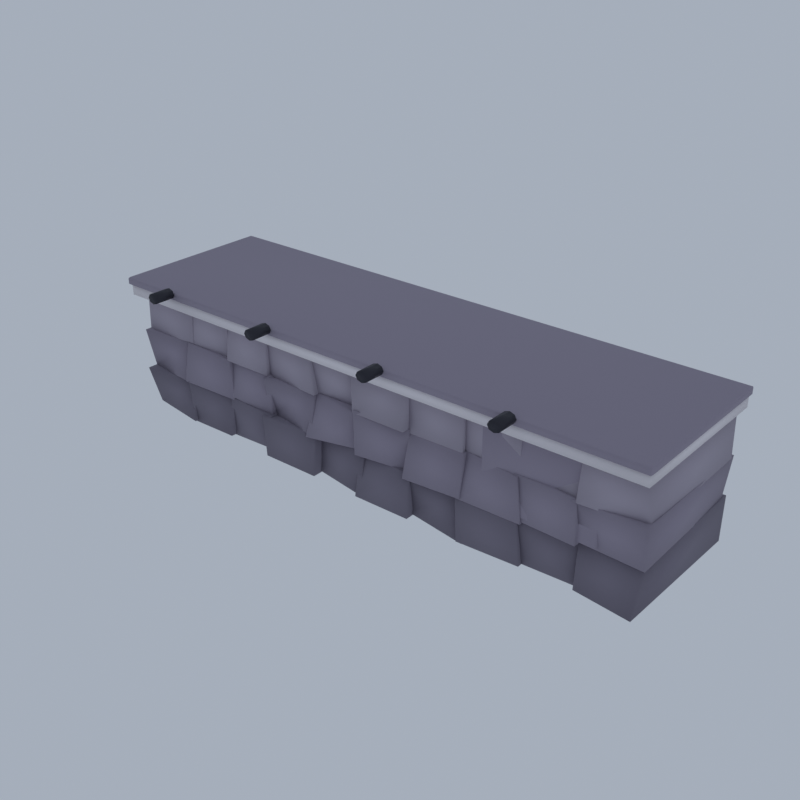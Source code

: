# Source: CP18_01_quay_wall_01.blend  (saved by Blender 5.2.45; exported with 4.5.12 LTS)
import bpy
from mathutils import Matrix  # noqa: F401  (used for matrix-valued properties, if any)

bpy.ops.wm.read_factory_settings(use_empty=True)
scene = bpy.context.scene
scene.name = 'Scene'

# ---- collections
col_collection = bpy.data.collections.new('Collection'); scene.collection.children.link(col_collection)

# ---- materials (node trees are filled in below, after node groups)
mat_vd_f_stone_d_slate = bpy.data.materials.new('vd_f_stone_d|Slate')
mat_vd_f_stone_d_slate.diffuse_color = (0.212, 0.1905, 0.2428, 1.0)
mat_vd_stone_slate = bpy.data.materials.new('vd_stone|Slate')
mat_vd_stone_slate.diffuse_color = (0.3112, 0.2758, 0.3489, 1.0)
mat_vd_f_stone_l_slate = bpy.data.materials.new('vd_f_stone_l|Slate')
mat_vd_f_stone_l_slate.diffuse_color = (0.3993, 0.3587, 0.4313, 1.0)
mat_vd_trim_limestone = bpy.data.materials.new('vd_trim|Limestone')
mat_vd_trim_limestone.diffuse_color = (0.8122, 0.7667, 0.7969, 1.0)
mat_vd_f_coping_slate = bpy.data.materials.new('vd_f_coping|Slate')
mat_vd_f_coping_slate.diffuse_color = (0.3112, 0.2758, 0.3489, 1.0)
mat_vd_iron_metal = bpy.data.materials.new('vd_iron|Metal')
mat_vd_iron_metal.diffuse_color = (0.03847, 0.03847, 0.05112, 1.0)

# ---- material node trees
mat_vd_f_stone_d_slate.use_nodes = True; mat_vd_f_stone_d_slate.node_tree.nodes.clear()
_N = mat_vd_f_stone_d_slate.node_tree.nodes; _L = mat_vd_f_stone_d_slate.node_tree.links
n0 = _N.new('ShaderNodeBsdfPrincipled'); n0.name = 'Principled BSDF'; n0.location = (-200, 100)
n0.inputs[0].default_value = (0.212, 0.1905, 0.2428, 1.0)
n0.inputs[2].default_value = 0.93
n0.inputs[10].default_value = 0.005
n1 = _N.new('ShaderNodeOutputMaterial'); n1.name = 'Material Output'; n1.location = (200, 100)
_L.new(n0.outputs[0], n1.inputs[0])
n1.is_active_output = True
mat_vd_stone_slate.use_nodes = True; mat_vd_stone_slate.node_tree.nodes.clear()
_N = mat_vd_stone_slate.node_tree.nodes; _L = mat_vd_stone_slate.node_tree.links
n0 = _N.new('ShaderNodeBsdfPrincipled'); n0.name = 'Principled BSDF'; n0.location = (-200, 100)
n0.inputs[0].default_value = (0.3112, 0.2758, 0.3489, 1.0)
n0.inputs[2].default_value = 0.92
n0.inputs[10].default_value = 0.005
n1 = _N.new('ShaderNodeOutputMaterial'); n1.name = 'Material Output'; n1.location = (200, 100)
_L.new(n0.outputs[0], n1.inputs[0])
n1.is_active_output = True
mat_vd_f_stone_l_slate.use_nodes = True; mat_vd_f_stone_l_slate.node_tree.nodes.clear()
_N = mat_vd_f_stone_l_slate.node_tree.nodes; _L = mat_vd_f_stone_l_slate.node_tree.links
n0 = _N.new('ShaderNodeBsdfPrincipled'); n0.name = 'Principled BSDF'; n0.location = (-200, 100)
n0.inputs[0].default_value = (0.3993, 0.3587, 0.4313, 1.0)
n0.inputs[2].default_value = 0.92
n0.inputs[10].default_value = 0.005
n1 = _N.new('ShaderNodeOutputMaterial'); n1.name = 'Material Output'; n1.location = (200, 100)
_L.new(n0.outputs[0], n1.inputs[0])
n1.is_active_output = True
mat_vd_trim_limestone.use_nodes = True; mat_vd_trim_limestone.node_tree.nodes.clear()
_N = mat_vd_trim_limestone.node_tree.nodes; _L = mat_vd_trim_limestone.node_tree.links
n0 = _N.new('ShaderNodeBsdfPrincipled'); n0.name = 'Principled BSDF'; n0.location = (-200, 100)
n0.inputs[0].default_value = (0.8122, 0.7667, 0.7969, 1.0)
n0.inputs[2].default_value = 0.88
n0.inputs[10].default_value = 0.005
n1 = _N.new('ShaderNodeOutputMaterial'); n1.name = 'Material Output'; n1.location = (200, 100)
_L.new(n0.outputs[0], n1.inputs[0])
n1.is_active_output = True
mat_vd_f_coping_slate.use_nodes = True; mat_vd_f_coping_slate.node_tree.nodes.clear()
_N = mat_vd_f_coping_slate.node_tree.nodes; _L = mat_vd_f_coping_slate.node_tree.links
n0 = _N.new('ShaderNodeBsdfPrincipled'); n0.name = 'Principled BSDF'; n0.location = (-200, 100)
n0.inputs[0].default_value = (0.3112, 0.2758, 0.3489, 1.0)
n0.inputs[2].default_value = 0.9
n0.inputs[10].default_value = 0.005
n1 = _N.new('ShaderNodeOutputMaterial'); n1.name = 'Material Output'; n1.location = (200, 100)
_L.new(n0.outputs[0], n1.inputs[0])
n1.is_active_output = True
mat_vd_iron_metal.use_nodes = True; mat_vd_iron_metal.node_tree.nodes.clear()
_N = mat_vd_iron_metal.node_tree.nodes; _L = mat_vd_iron_metal.node_tree.links
n0 = _N.new('ShaderNodeBsdfPrincipled'); n0.name = 'Principled BSDF'; n0.location = (-200, 100)
n0.inputs[0].default_value = (0.03847, 0.03847, 0.05112, 1.0)
n0.inputs[1].default_value = 0.6
n0.inputs[2].default_value = 0.6
n0.inputs[10].default_value = 0.005
n1 = _N.new('ShaderNodeOutputMaterial'); n1.name = 'Material Output'; n1.location = (200, 100)
_L.new(n0.outputs[0], n1.inputs[0])
n1.is_active_output = True

# ---- world
world_world = bpy.data.worlds.new('World'); scene.world = world_world
world_world.use_nodes = True; world_world.node_tree.nodes.clear()
_N = world_world.node_tree.nodes; _L = world_world.node_tree.links
n0 = _N.new('ShaderNodeOutputWorld'); n0.name = 'World Output'; n0.location = (200, 100)
n1 = _N.new('ShaderNodeBackground'); n1.name = 'Background'; n1.location = (-200, 100)
n1.inputs[0].default_value = (0.42, 0.47, 0.55, 1.0)
n1.inputs[1].default_value = 0.9
_L.new(n1.outputs[0], n0.inputs[0])
n0.is_active_output = True
world_world.color = (0.05088, 0.05088, 0.05088)
world_world.sun_shadow_jitter_overblur = 0.0

# ---- meshes
me_quay_wall = bpy.data.meshes.new('quay_wall')
me_quay_wall.from_pydata([(-15.2, -2.702, 0.07354), (-11.8, -3.202, 0.09209), (-11.78, 4.401, 0.196), (-15.12, 3.874, 0.121), (-15.23, -3.354, 2.35), (-11.86, -2.903, 2.401), (-11.86, 4.048, 2.502), (-15.11, 4.148, 2.35), (-12.01, -3.026, 0.008852), (-8.912, -3.189, 0.1984), (-8.96, 3.934, 0.00496), (-12.16, 4.355, 0.07638), (-12.02, -3.217, 2.41), (-8.833, -2.797, 2.334), (-8.912, 4.111, 2.395), (-12.14, 4.363, 2.512), (-9.251, -2.847, 0.1238), (-5.942, -2.72, 0.1466), (-5.803, 3.861, 0.1793), (-9.175, 4.012, 0.09958), (-9.028, -2.912, 2.358), (-5.765, -3.205, 2.458), (-5.756, 4.206, 2.31), (-9.226, 4.251, 2.34), (-6.141, -3.29, 0.07867), (-2.827, -3.281, 0.09987), (-3.025, 3.993, 0.007508), (-6.036, 4.063, 0.04017), (-6.246, -3.351, 2.374), (-2.748, -3.16, 2.449), (-2.821, 3.751, 2.506), (-6.09, 4.034, 2.324), (-3.186, -2.71, 0.1708), (0.26, -3.26, 0.1769), (0.2115, 4.164, 0.1073), (-3.121, 3.838, 0.2086), (-3.006, -2.703, 2.322), (0.2181, -2.948, 2.356), (0.0779, 4.345, 2.32), (-3.129, 4.078, 2.367), (-0.02754, -3.348, 0.08789), (3.175, -3.335, 0.1098), (3.061, 4.307, 0.05697), (-0.2092, 4.212, 0.0452), (-0.2091, -2.737, 2.415), (3.232, -3.203, 2.426), (3.209, 3.813, 2.51), (-0.2015, 3.974, 2.52), (2.846, -2.914, 0.2189), (6.25, -3.208, 0.0), (6.133, 3.762, 0.1964), (2.974, 3.908, 0.005335), (2.942, -3.243, 2.358), (6.028, -2.71, 2.312), (6.132, 4.428, 2.293), (2.905, 4.275, 2.413), (5.974, -3.249, 0.03824), (9.243, -3.019, 0.01191), (9.081, 3.848, 0.04476), (5.986, 3.821, 0.1577), (5.807, -3.158, 2.319), (9.037, -3.053, 2.308), (9.029, 3.933, 2.313), (5.95, 3.844, 2.399), (8.909, -2.816, 0.05051), (12.11, -2.717, 0.09232), (12.1, 3.958, 0.183), (8.892, 4.102, 0.1244), (9.004, -2.982, 2.468), (12.12, -2.681, 2.38), (12.24, 4.218, 2.348), (8.829, 3.786, 2.503), (12.01, -3.021, 0.09285), (14.97, -3.379, 0.1061), (15.14, 4.371, 0.08469), (11.94, 4.368, 0.1232), (11.99, -2.789, 2.386), (15.02, -2.748, 2.313), (15.14, 4.413, 2.485), (11.88, 4.263, 2.384), (-15.13, -2.848, 2.33), (-11.97, -3.258, 2.43), (-11.92, 3.989, 2.329), (-15.03, 4.093, 2.273), (-15.15, -3.333, 4.646), (-11.88, -2.79, 4.573), (-12.01, 4.376, 4.693), (-15.19, 4.125, 4.54), (-12.23, -3.261, 2.414), (-8.777, -2.928, 2.263), (-8.876, 4.232, 2.219), (-12.16, 4.232, 2.338), (-12.22, -2.888, 4.576), (-8.847, -3.015, 4.54), (-9.02, 4.033, 4.637), (-12.07, 3.852, 4.738), (-9.05, -2.936, 2.441), (-5.831, -3.063, 2.339), (-5.902, 4.391, 2.267), (-9.054, 3.988, 2.348), (-8.985, -2.793, 4.69), (-5.811, -3.066, 4.585), (-5.773, 3.999, 4.527), (-9.158, 4.03, 4.53), (-6.26, -2.761, 2.247), (-2.905, -3.317, 2.415), (-2.827, 3.899, 2.329), (-6.055, 3.832, 2.388), (-6.051, -3.322, 4.532), (-2.875, -2.957, 4.564), (-2.774, 4.107, 4.705), (-6.085, 3.822, 4.737), (-3.219, -3.361, 2.229), (0.1249, -2.812, 2.429), (-0.01028, 3.896, 2.218), (-3.238, 3.893, 2.421), (-2.964, -2.812, 4.609), (-0.02285, -3.22, 4.539), (-0.01885, 3.853, 4.567), (-3.019, 4.231, 4.675), (-0.03658, -3.313, 2.371), (3.066, -2.922, 2.402), (3.135, 4.196, 2.427), (0.0429, 4.416, 2.408), (-0.1575, -3.263, 4.721), (3.032, -2.992, 4.666), (3.024, 3.985, 4.693), (-0.08711, 4.392, 4.558), (2.903, -3.357, 2.216), (6.088, -3.253, 2.335), (6.039, 3.854, 2.31), (2.948, 4.12, 2.346), (3.004, -2.917, 4.56), (6.157, -3.003, 4.572), (5.989, 4.367, 4.535), (2.769, 4.106, 4.528), (5.803, -3.185, 2.259), (9.237, -3.077, 2.222), (8.989, 3.946, 2.417), (6.014, 4.224, 2.396), (5.806, -2.773, 4.625), (9.025, -3.176, 4.553), (8.954, 3.89, 4.71), (5.765, 4.429, 4.574), (8.932, -2.991, 2.33), (12.03, -3.19, 2.399), (11.98, 4.463, 2.44), (8.755, 3.897, 2.24), (8.778, -3.066, 4.628), (11.98, -3.222, 4.705), (12.25, 3.907, 4.546), (9.01, 4.326, 4.556), (11.89, -2.869, 2.442), (15.15, -2.962, 2.405), (15.05, 4.115, 2.335), (11.85, 3.843, 2.367), (11.74, -3.234, 4.618), (15.24, -3.24, 4.722), (15.19, 4.459, 4.535), (12.06, 4.093, 4.714), (7.1, -2.857, 2.487), (7.1, -3.036, 2.566), (7.0, -2.857, 2.566), (7.1, -3.036, 7.167), (7.1, -2.857, 7.246), (7.0, -2.857, 7.167), (7.1, 3.214, 2.487), (7.0, 3.214, 2.566), (7.1, 3.393, 2.566), (7.1, 3.214, 7.246), (7.1, 3.393, 7.167), (7.0, 3.214, 7.167), (12.9, -2.857, 2.487), (13.0, -2.857, 2.566), (12.9, -3.036, 2.566), (12.9, -2.857, 7.246), (12.9, -3.036, 7.167), (13.0, -2.857, 7.167), (12.9, 3.214, 2.487), (12.9, 3.393, 2.566), (13.0, 3.214, 2.566), (12.9, 3.214, 7.246), (13.0, 3.214, 7.167), (12.9, 3.393, 7.167), (-15.04, -3.049, 4.458), (-11.75, -2.91, 4.66), (-11.96, 4.413, 4.576), (-15.18, 4.161, 4.58), (-15.24, -2.826, 6.825), (-11.75, -2.798, 6.953), (-11.84, 3.949, 6.956), (-15.16, 4.253, 6.873), (-12.14, -2.861, 4.574), (-8.893, -2.791, 4.486), (-9.032, 4.065, 4.44), (-12.26, 3.956, 4.523), (-12.03, -2.727, 6.767), (-9.031, -3.009, 6.785), (-8.81, 3.764, 6.8), (-12.2, 4.156, 6.865), (-8.999, -3.038, 4.518), (-5.984, -3.112, 4.591), (-5.948, 4.089, 4.456), (-8.951, 4.265, 4.437), (-9.011, -2.817, 6.899), (-5.948, -3.138, 6.939), (-6.039, 4.267, 6.949), (-9.0, 4.055, 6.745), (-6.034, -2.895, 4.513), (-2.751, -3.14, 4.555), (-2.904, 4.377, 4.595), (-5.964, 4.371, 4.662), (-6.08, -3.021, 6.889), (-2.857, -3.265, 6.794), (-2.945, 4.274, 6.735), (-6.224, 3.788, 6.952), (-3.044, -2.839, 4.617), (0.2428, -2.692, 4.52), (0.186, 4.406, 4.621), (-2.958, 3.768, 4.646), (-3.076, -3.166, 6.77), (-0.00345, -3.288, 6.797), (0.2014, 4.436, 6.768), (-3.014, 4.106, 6.742), (-0.2044, -3.239, 4.536), (2.947, -3.339, 4.637), (3.094, 3.915, 4.507), (-0.2094, 3.964, 4.457), (-0.1721, -3.36, 6.754), (3.011, -2.849, 6.906), (3.248, 4.102, 6.815), (0.03886, 3.865, 6.787), (2.969, -2.955, 4.457), (6.05, -3.01, 4.562), (6.222, 4.149, 4.526), (3.001, 3.884, 4.547), (2.857, -2.922, 6.882), (6.052, -2.971, 6.811), (6.182, 4.409, 6.847), (2.811, 3.833, 6.836), (6.058, -2.812, 4.601), (8.992, -2.953, 4.521), (9.104, 4.461, 4.51), (5.92, 4.231, 4.554), (5.797, -2.834, 6.815), (9.166, -3.152, 6.927), (9.194, 3.939, 6.858), (5.987, 3.827, 6.941), (8.952, -2.843, 4.612), (12.16, -3.185, 4.642), (12.02, 4.16, 4.5), (8.898, 4.24, 4.483), (9.009, -2.719, 6.89), (12.05, -2.826, 6.819), (11.97, 4.115, 6.76), (9.043, 3.92, 6.84), (12.0, -3.343, 4.584), (15.19, -2.931, 4.438), (15.22, 4.138, 4.496), (12.04, 4.242, 4.637), (11.99, -2.982, 6.816), (15.08, -3.347, 6.788), (15.18, 4.077, 6.799), (11.86, 4.181, 6.847), (-15.3, -3.75, 6.77), (15.3, -3.75, 6.77), (15.3, 4.821, 6.77), (-15.3, 4.821, 6.77), (-15.3, -3.75, 7.405), (15.3, -3.75, 7.405), (15.3, 4.821, 7.405), (-15.3, 4.821, 7.405), (6.7, -3.571, 7.246), (13.3, -3.571, 7.246), (13.3, 3.929, 7.246), (6.7, 3.929, 7.246), (6.7, -3.571, 7.722), (13.3, -3.571, 7.722), (13.3, 3.929, 7.722), (6.7, 3.929, 7.722), (-15.34, -3.821, 7.365), (-15.34, -3.929, 7.413), (-15.4, -3.821, 7.413), (-15.34, -3.929, 7.714), (-15.34, -3.821, 7.762), (-15.4, -3.821, 7.714), (-15.34, 4.893, 7.365), (-15.4, 4.893, 7.413), (-15.34, 5.0, 7.413), (-15.34, 4.893, 7.762), (-15.34, 5.0, 7.714), (-15.4, 4.893, 7.714), (15.34, -3.821, 7.365), (15.4, -3.821, 7.413), (15.34, -3.929, 7.413), (15.34, -3.821, 7.762), (15.34, -3.929, 7.714), (15.4, -3.821, 7.714), (15.34, 4.893, 7.365), (15.34, 5.0, 7.413), (15.4, 4.893, 7.413), (15.34, 4.893, 7.762), (15.4, 4.893, 7.714), (15.34, 5.0, 7.714), (-11.65, -3.929, 7.722), (-11.65, -5.0, 7.722), (-11.75, -3.929, 7.919), (-11.75, -5.0, 7.919), (-12.0, -3.929, 8.0), (-12.0, -5.0, 8.0), (-12.25, -3.929, 7.919), (-12.25, -5.0, 7.919), (-12.35, -3.929, 7.722), (-12.35, -5.0, 7.722), (-12.25, -3.929, 7.526), (-12.25, -5.0, 7.526), (-12.0, -3.929, 7.445), (-12.0, -5.0, 7.445), (-11.75, -3.929, 7.526), (-11.75, -5.0, 7.526), (-4.65, -3.929, 7.722), (-4.65, -5.0, 7.722), (-4.753, -3.929, 7.919), (-4.753, -5.0, 7.919), (-5.0, -3.929, 8.0), (-5.0, -5.0, 8.0), (-5.247, -3.929, 7.919), (-5.247, -5.0, 7.919), (-5.35, -3.929, 7.722), (-5.35, -5.0, 7.722), (-5.247, -3.929, 7.526), (-5.247, -5.0, 7.526), (-5.0, -3.929, 7.445), (-5.0, -5.0, 7.445), (-4.753, -3.929, 7.526), (-4.753, -5.0, 7.526), (2.35, -3.929, 7.722), (2.35, -5.0, 7.722), (2.247, -3.929, 7.919), (2.247, -5.0, 7.919), (2.0, -3.929, 8.0), (2.0, -5.0, 8.0), (1.753, -3.929, 7.919), (1.753, -5.0, 7.919), (1.65, -3.929, 7.722), (1.65, -5.0, 7.722), (1.753, -3.929, 7.526), (1.753, -5.0, 7.526), (2.0, -3.929, 7.445), (2.0, -5.0, 7.445), (2.247, -3.929, 7.526), (2.247, -5.0, 7.526), (9.35, -3.929, 7.722), (9.35, -5.0, 7.722), (9.247, -3.929, 7.919), (9.247, -5.0, 7.919), (9.0, -3.929, 8.0), (9.0, -5.0, 8.0), (8.753, -3.929, 7.919), (8.753, -5.0, 7.919), (8.65, -3.929, 7.722), (8.65, -5.0, 7.722), (8.753, -3.929, 7.526), (8.753, -5.0, 7.526), (9.0, -3.929, 7.445), (9.0, -5.0, 7.445), (9.247, -3.929, 7.526), (9.247, -5.0, 7.526)], [], [(0, 3, 2, 1), (4, 5, 6, 7), (0, 1, 5, 4), (1, 2, 6, 5), (2, 3, 7, 6), (3, 0, 4, 7), (8, 11, 10, 9), (12, 13, 14, 15), (8, 9, 13, 12), (9, 10, 14, 13), (10, 11, 15, 14), (11, 8, 12, 15), (16, 19, 18, 17), (20, 21, 22, 23), (16, 17, 21, 20), (17, 18, 22, 21), (18, 19, 23, 22), (19, 16, 20, 23), (24, 27, 26, 25), (28, 29, 30, 31), (24, 25, 29, 28), (25, 26, 30, 29), (26, 27, 31, 30), (27, 24, 28, 31), (32, 35, 34, 33), (36, 37, 38, 39), (32, 33, 37, 36), (33, 34, 38, 37), (34, 35, 39, 38), (35, 32, 36, 39), (40, 43, 42, 41), (44, 45, 46, 47), (40, 41, 45, 44), (41, 42, 46, 45), (42, 43, 47, 46), (43, 40, 44, 47), (48, 51, 50, 49), (52, 53, 54, 55), (48, 49, 53, 52), (49, 50, 54, 53), (50, 51, 55, 54), (51, 48, 52, 55), (56, 59, 58, 57), (60, 61, 62, 63), (56, 57, 61, 60), (57, 58, 62, 61), (58, 59, 63, 62), (59, 56, 60, 63), (64, 67, 66, 65), (68, 69, 70, 71), (64, 65, 69, 68), (65, 66, 70, 69), (66, 67, 71, 70), (67, 64, 68, 71), (72, 75, 74, 73), (76, 77, 78, 79), (72, 73, 77, 76), (73, 74, 78, 77), (74, 75, 79, 78), (75, 72, 76, 79), (80, 83, 82, 81), (84, 85, 86, 87), (80, 81, 85, 84), (81, 82, 86, 85), (82, 83, 87, 86), (83, 80, 84, 87), (88, 91, 90, 89), (92, 93, 94, 95), (88, 89, 93, 92), (89, 90, 94, 93), (90, 91, 95, 94), (91, 88, 92, 95), (96, 99, 98, 97), (100, 101, 102, 103), (96, 97, 101, 100), (97, 98, 102, 101), (98, 99, 103, 102), (99, 96, 100, 103), (104, 107, 106, 105), (108, 109, 110, 111), (104, 105, 109, 108), (105, 106, 110, 109), (106, 107, 111, 110), (107, 104, 108, 111), (112, 115, 114, 113), (116, 117, 118, 119), (112, 113, 117, 116), (113, 114, 118, 117), (114, 115, 119, 118), (115, 112, 116, 119), (120, 123, 122, 121), (124, 125, 126, 127), (120, 121, 125, 124), (121, 122, 126, 125), (122, 123, 127, 126), (123, 120, 124, 127), (128, 131, 130, 129), (132, 133, 134, 135), (128, 129, 133, 132), (129, 130, 134, 133), (130, 131, 135, 134), (131, 128, 132, 135), (136, 139, 138, 137), (140, 141, 142, 143), (136, 137, 141, 140), (137, 138, 142, 141), (138, 139, 143, 142), (139, 136, 140, 143), (144, 147, 146, 145), (148, 149, 150, 151), (144, 145, 149, 148), (145, 146, 150, 149), (146, 147, 151, 150), (147, 144, 148, 151), (152, 155, 154, 153), (156, 157, 158, 159), (152, 153, 157, 156), (153, 154, 158, 157), (154, 155, 159, 158), (155, 152, 156, 159), (160, 161, 162), (163, 164, 165), (166, 167, 168), (169, 170, 171), (172, 173, 174), (175, 176, 177), (178, 179, 180), (181, 182, 183), (166, 160, 162, 167), (161, 163, 165, 162), (164, 169, 171, 165), (170, 168, 167, 171), (178, 166, 168, 179), (169, 181, 183, 170), (182, 180, 179, 183), (172, 178, 180, 173), (181, 175, 177, 182), (176, 174, 173, 177), (160, 172, 174, 161), (175, 164, 163, 176), (166, 178, 172, 160), (162, 165, 171, 167), (174, 176, 163, 161), (181, 169, 164, 175), (168, 170, 183, 179), (180, 182, 177, 173), (184, 187, 186, 185), (188, 189, 190, 191), (184, 185, 189, 188), (185, 186, 190, 189), (186, 187, 191, 190), (187, 184, 188, 191), (192, 195, 194, 193), (196, 197, 198, 199), (192, 193, 197, 196), (193, 194, 198, 197), (194, 195, 199, 198), (195, 192, 196, 199), (200, 203, 202, 201), (204, 205, 206, 207), (200, 201, 205, 204), (201, 202, 206, 205), (202, 203, 207, 206), (203, 200, 204, 207), (208, 211, 210, 209), (212, 213, 214, 215), (208, 209, 213, 212), (209, 210, 214, 213), (210, 211, 215, 214), (211, 208, 212, 215), (216, 219, 218, 217), (220, 221, 222, 223), (216, 217, 221, 220), (217, 218, 222, 221), (218, 219, 223, 222), (219, 216, 220, 223), (224, 227, 226, 225), (228, 229, 230, 231), (224, 225, 229, 228), (225, 226, 230, 229), (226, 227, 231, 230), (227, 224, 228, 231), (232, 235, 234, 233), (236, 237, 238, 239), (232, 233, 237, 236), (233, 234, 238, 237), (234, 235, 239, 238), (235, 232, 236, 239), (240, 243, 242, 241), (244, 245, 246, 247), (240, 241, 245, 244), (241, 242, 246, 245), (242, 243, 247, 246), (243, 240, 244, 247), (248, 251, 250, 249), (252, 253, 254, 255), (248, 249, 253, 252), (249, 250, 254, 253), (250, 251, 255, 254), (251, 248, 252, 255), (256, 259, 258, 257), (260, 261, 262, 263), (256, 257, 261, 260), (257, 258, 262, 261), (258, 259, 263, 262), (259, 256, 260, 263), (264, 267, 266, 265), (268, 269, 270, 271), (264, 265, 269, 268), (265, 266, 270, 269), (266, 267, 271, 270), (267, 264, 268, 271), (272, 275, 274, 273), (276, 277, 278, 279), (272, 273, 277, 276), (273, 274, 278, 277), (274, 275, 279, 278), (275, 272, 276, 279), (280, 281, 282), (283, 284, 285), (286, 287, 288), (289, 290, 291), (292, 293, 294), (295, 296, 297), (298, 299, 300), (301, 302, 303), (286, 280, 282, 287), (281, 283, 285, 282), (284, 289, 291, 285), (290, 288, 287, 291), (298, 286, 288, 299), (289, 301, 303, 290), (302, 300, 299, 303), (292, 298, 300, 293), (301, 295, 297, 302), (296, 294, 293, 297), (280, 292, 294, 281), (295, 284, 283, 296), (286, 298, 292, 280), (282, 285, 291, 287), (294, 296, 283, 281), (301, 289, 284, 295), (288, 290, 303, 299), (300, 302, 297, 293), (318, 316, 314, 312, 310, 308, 306, 304), (305, 307, 309, 311, 313, 315, 317, 319), (304, 306, 307, 305), (306, 308, 309, 307), (308, 310, 311, 309), (310, 312, 313, 311), (312, 314, 315, 313), (314, 316, 317, 315), (316, 318, 319, 317), (318, 304, 305, 319), (334, 332, 330, 328, 326, 324, 322, 320), (321, 323, 325, 327, 329, 331, 333, 335), (320, 322, 323, 321), (322, 324, 325, 323), (324, 326, 327, 325), (326, 328, 329, 327), (328, 330, 331, 329), (330, 332, 333, 331), (332, 334, 335, 333), (334, 320, 321, 335), (350, 348, 346, 344, 342, 340, 338, 336), (337, 339, 341, 343, 345, 347, 349, 351), (336, 338, 339, 337), (338, 340, 341, 339), (340, 342, 343, 341), (342, 344, 345, 343), (344, 346, 347, 345), (346, 348, 349, 347), (348, 350, 351, 349), (350, 336, 337, 351), (366, 364, 362, 360, 358, 356, 354, 352), (353, 355, 357, 359, 361, 363, 365, 367), (352, 354, 355, 353), (354, 356, 357, 355), (356, 358, 359, 357), (358, 360, 361, 359), (360, 362, 363, 361), (362, 364, 365, 363), (364, 366, 367, 365), (366, 352, 353, 367)])
me_quay_wall.polygons.foreach_set('use_smooth', [True] * 284)
me_quay_wall.polygons.foreach_set('material_index', [0, 0, 0, 0, 0, 0, 0, 0, 0, 0, 0, 0, 0, 0, 0, 0, 0, 0, 0, 0, 0, 0, 0, 0, 0, 0, 0, 0, 0, 0, 0, 0, 0, 0, 0, 0, 0, 0, 0, 0, 0, 0, 0, 0, 0, 0, 0, 0, 0, 0, 0, 0, 0, 0, 0, 0, 0, 0, 0, 0, 1, 1, 1, 1, 1, 1, 1, 1, 1, 1, 1, 1, 1, 1, 1, 1, 1, 1, 1, 1, 1, 1, 1, 1, 1, 1, 1, 1, 1, 1, 1, 1, 1, 1, 1, 1, 1, 1, 1, 1, 1, 1, 1, 1, 1, 1, 1, 1, 1, 1, 1, 1, 1, 1, 1, 1, 1, 1, 1, 1, 1, 1, 1, 1, 1, 1, 1, 1, 1, 1, 1, 1, 1, 1, 1, 1, 1, 1, 1, 1, 1, 1, 1, 1, 1, 1, 2, 2, 2, 2, 2, 2, 2, 2, 2, 2, 2, 2, 2, 2, 2, 2, 2, 2, 2, 2, 2, 2, 2, 2, 2, 2, 2, 2, 2, 2, 2, 2, 2, 2, 2, 2, 2, 2, 2, 2, 2, 2, 2, 2, 2, 2, 2, 2, 2, 2, 2, 2, 2, 2, 2, 2, 2, 2, 2, 2, 3, 3, 3, 3, 3, 3, 3, 3, 3, 3, 3, 3, 4, 4, 4, 4, 4, 4, 4, 4, 4, 4, 4, 4, 4, 4, 4, 4, 4, 4, 4, 4, 4, 4, 4, 4, 4, 4, 5, 5, 5, 5, 5, 5, 5, 5, 5, 5, 5, 5, 5, 5, 5, 5, 5, 5, 5, 5, 5, 5, 5, 5, 5, 5, 5, 5, 5, 5, 5, 5, 5, 5, 5, 5, 5, 5, 5, 5])
_k = set([(0, 1), (0, 3), (0, 4), (1, 2), (1, 5), (2, 3), (2, 6), (3, 7), (4, 5), (4, 7), (5, 6), (6, 7), (8, 9), (8, 11), (8, 12), (9, 10), (9, 13), (10, 11), (10, 14), (11, 15), (12, 13), (12, 15), (13, 14), (14, 15), (16, 17), (16, 19), (16, 20), (17, 18), (17, 21), (18, 19), (18, 22), (19, 23), (20, 21), (20, 23), (21, 22), (22, 23), (24, 25), (24, 27), (24, 28), (25, 26), (25, 29), (26, 27), (26, 30), (27, 31), (28, 29), (28, 31), (29, 30), (30, 31), (32, 33), (32, 35), (32, 36), (33, 34), (33, 37), (34, 35), (34, 38), (35, 39), (36, 37), (36, 39), (37, 38), (38, 39), (40, 41), (40, 43), (40, 44), (41, 42), (41, 45), (42, 43), (42, 46), (43, 47), (44, 45), (44, 47), (45, 46), (46, 47), (48, 49), (48, 51), (48, 52), (49, 50), (49, 53), (50, 51), (50, 54), (51, 55), (52, 53), (52, 55), (53, 54), (54, 55), (56, 57), (56, 59), (56, 60), (57, 58), (57, 61), (58, 59), (58, 62), (59, 63), (60, 61), (60, 63), (61, 62), (62, 63), (64, 65), (64, 67), (64, 68), (65, 66), (65, 69), (66, 67), (66, 70), (67, 71), (68, 69), (68, 71), (69, 70), (70, 71), (72, 73), (72, 75), (72, 76), (73, 74), (73, 77), (74, 75), (74, 78), (75, 79), (76, 77), (76, 79), (77, 78), (78, 79), (80, 81), (80, 83), (80, 84), (81, 82), (81, 85), (82, 83), (82, 86), (83, 87), (84, 85), (84, 87), (85, 86), (86, 87), (88, 89), (88, 91), (88, 92), (89, 90), (89, 93), (90, 91), (90, 94), (91, 95), (92, 93), (92, 95), (93, 94), (94, 95), (96, 97), (96, 99), (96, 100), (97, 98), (97, 101), (98, 99), (98, 102), (99, 103), (100, 101), (100, 103), (101, 102), (102, 103), (104, 105), (104, 107), (104, 108), (105, 106), (105, 109), (106, 107), (106, 110), (107, 111), (108, 109), (108, 111), (109, 110), (110, 111), (112, 113), (112, 115), (112, 116), (113, 114), (113, 117), (114, 115), (114, 118), (115, 119), (116, 117), (116, 119), (117, 118), (118, 119), (120, 121), (120, 123), (120, 124), (121, 122), (121, 125), (122, 123), (122, 126), (123, 127), (124, 125), (124, 127), (125, 126), (126, 127), (128, 129), (128, 131), (128, 132), (129, 130), (129, 133), (130, 131), (130, 134), (131, 135), (132, 133), (132, 135), (133, 134), (134, 135), (136, 137), (136, 139), (136, 140), (137, 138), (137, 141), (138, 139), (138, 142), (139, 143), (140, 141), (140, 143), (141, 142), (142, 143), (144, 145), (144, 147), (144, 148), (145, 146), (145, 149), (146, 147), (146, 150), (147, 151), (148, 149), (148, 151), (149, 150), (150, 151), (152, 153), (152, 155), (152, 156), (153, 154), (153, 157), (154, 155), (154, 158), (155, 159), (156, 157), (156, 159), (157, 158), (158, 159), (160, 161), (160, 162), (160, 166), (160, 172), (161, 162), (161, 163), (161, 174), (162, 165), (162, 167), (163, 164), (163, 165), (163, 176), (164, 165), (164, 169), (164, 175), (165, 171), (166, 167), (166, 168), (166, 178), (167, 168), (167, 171), (168, 170), (168, 179), (169, 170), (169, 171), (169, 181), (170, 171), (170, 183), (172, 173), (172, 174), (172, 178), (173, 174), (173, 177), (173, 180), (174, 176), (175, 176), (175, 177), (175, 181), (176, 177), (177, 182), (178, 179), (178, 180), (179, 180), (179, 183), (180, 182), (181, 182), (181, 183), (182, 183), (184, 185), (184, 187), (184, 188), (185, 186), (185, 189), (186, 187), (186, 190), (187, 191), (188, 189), (188, 191), (189, 190), (190, 191), (192, 193), (192, 195), (192, 196), (193, 194), (193, 197), (194, 195), (194, 198), (195, 199), (196, 197), (196, 199), (197, 198), (198, 199), (200, 201), (200, 203), (200, 204), (201, 202), (201, 205), (202, 203), (202, 206), (203, 207), (204, 205), (204, 207), (205, 206), (206, 207), (208, 209), (208, 211), (208, 212), (209, 210), (209, 213), (210, 211), (210, 214), (211, 215), (212, 213), (212, 215), (213, 214), (214, 215), (216, 217), (216, 219), (216, 220), (217, 218), (217, 221), (218, 219), (218, 222), (219, 223), (220, 221), (220, 223), (221, 222), (222, 223), (224, 225), (224, 227), (224, 228), (225, 226), (225, 229), (226, 227), (226, 230), (227, 231), (228, 229), (228, 231), (229, 230), (230, 231), (232, 233), (232, 235), (232, 236), (233, 234), (233, 237), (234, 235), (234, 238), (235, 239), (236, 237), (236, 239), (237, 238), (238, 239), (240, 241), (240, 243), (240, 244), (241, 242), (241, 245), (242, 243), (242, 246), (243, 247), (244, 245), (244, 247), (245, 246), (246, 247), (248, 249), (248, 251), (248, 252), (249, 250), (249, 253), (250, 251), (250, 254), (251, 255), (252, 253), (252, 255), (253, 254), (254, 255), (256, 257), (256, 259), (256, 260), (257, 258), (257, 261), (258, 259), (258, 262), (259, 263), (260, 261), (260, 263), (261, 262), (262, 263), (264, 265), (264, 267), (264, 268), (265, 266), (265, 269), (266, 267), (266, 270), (267, 271), (268, 269), (268, 271), (269, 270), (270, 271), (272, 273), (272, 275), (272, 276), (273, 274), (273, 277), (274, 275), (274, 278), (275, 279), (276, 277), (276, 279), (277, 278), (278, 279), (280, 281), (280, 282), (280, 286), (280, 292), (281, 282), (281, 283), (281, 294), (282, 285), (282, 287), (283, 284), (283, 285), (283, 296), (284, 285), (284, 289), (284, 295), (285, 291), (286, 287), (286, 288), (286, 298), (287, 288), (287, 291), (288, 290), (288, 299), (289, 290), (289, 291), (289, 301), (290, 291), (290, 303), (292, 293), (292, 294), (292, 298), (293, 294), (293, 297), (293, 300), (294, 296), (295, 296), (295, 297), (295, 301), (296, 297), (297, 302), (298, 299), (298, 300), (299, 300), (299, 303), (300, 302), (301, 302), (301, 303), (302, 303), (304, 305), (304, 306), (304, 318), (305, 307), (305, 319), (306, 307), (306, 308), (307, 309), (308, 309), (308, 310), (309, 311), (310, 311), (310, 312), (311, 313), (312, 313), (312, 314), (313, 315), (314, 315), (314, 316), (315, 317), (316, 317), (316, 318), (317, 319), (318, 319), (320, 321), (320, 322), (320, 334), (321, 323), (321, 335), (322, 323), (322, 324), (323, 325), (324, 325), (324, 326), (325, 327), (326, 327), (326, 328), (327, 329), (328, 329), (328, 330), (329, 331), (330, 331), (330, 332), (331, 333), (332, 333), (332, 334), (333, 335), (334, 335), (336, 337), (336, 338), (336, 350), (337, 339), (337, 351), (338, 339), (338, 340), (339, 341), (340, 341), (340, 342), (341, 343), (342, 343), (342, 344), (343, 345), (344, 345), (344, 346), (345, 347), (346, 347), (346, 348), (347, 349), (348, 349), (348, 350), (349, 351), (350, 351), (352, 353), (352, 354), (352, 366), (353, 355), (353, 367), (354, 355), (354, 356), (355, 357), (356, 357), (356, 358), (357, 359), (358, 359), (358, 360), (359, 361), (360, 361), (360, 362), (361, 363), (362, 363), (362, 364), (363, 365), (364, 365), (364, 366), (365, 367), (366, 367)])
me_quay_wall.attributes.new('sharp_edge', 'BOOLEAN', 'EDGE').data.foreach_set('value', [ (min(e.vertices), max(e.vertices)) in _k for e in me_quay_wall.edges])
me_quay_wall.materials.append(mat_vd_f_stone_d_slate)
me_quay_wall.materials.append(mat_vd_stone_slate)
me_quay_wall.materials.append(mat_vd_f_stone_l_slate)
me_quay_wall.materials.append(mat_vd_trim_limestone)
me_quay_wall.materials.append(mat_vd_f_coping_slate)
me_quay_wall.materials.append(mat_vd_iron_metal)
me_quay_wall.update()

# ---- objects
ob_quay_wall = bpy.data.objects.new('quay_wall', me_quay_wall)

# ---- transforms, parenting, visibility, modifiers, constraints
ob_quay_wall.location = (0.0, 0.0, 0.0)

# ---- collection membership
scene.collection.objects.link(ob_quay_wall)

# ---- scene / render settings (as saved in the file)
scene.frame_start = 1; scene.frame_end = 250; scene.frame_set(1)
scene.render.engine = 'CYCLES'
scene.render.resolution_x = 420
scene.render.resolution_y = 420
scene.render.bake_bias = 0.0
scene.render.bake_samples = 0
scene.render.compositor_device = 'GPU'
scene.cycles.samples = 24
scene.cycles.adaptive_threshold = 0.05
scene.cycles.max_bounces = 4
scene.cycles.diffuse_bounces = 2
scene.cycles.glossy_bounces = 2
scene.cycles.transmission_bounces = 2
scene.cycles.transparent_max_bounces = 4
scene.eevee.taa_render_samples = 48
scene.eevee.use_volume_custom_range = False
scene.eevee.fast_gi_thickness_near = 0.1
scene.eevee.fast_gi_thickness_far = 0.0
scene.eevee.ray_tracing_options.screen_trace_thickness = 0.1
scene.view_settings.view_transform = 'Standard'
bpy.context.view_layer.update()

# ---- added for rendering (the .blend has no active camera): camera
cam_auto = bpy.data.cameras.new('AutoCamera')
cam_auto.lens = 50.0
cam_auto.sensor_width = 36.0
cam_auto.clip_end = 1000.0
ob_auto_camera = bpy.data.objects.new('AutoCamera', cam_auto)
scene.collection.objects.link(ob_auto_camera)
ob_auto_camera.location = (30.862, -37.0344, 28.6896)
ob_auto_camera.rotation_euler = (1.09748, -7.21219e-08, 0.694738)
scene.camera = ob_auto_camera
bpy.context.view_layer.update()
